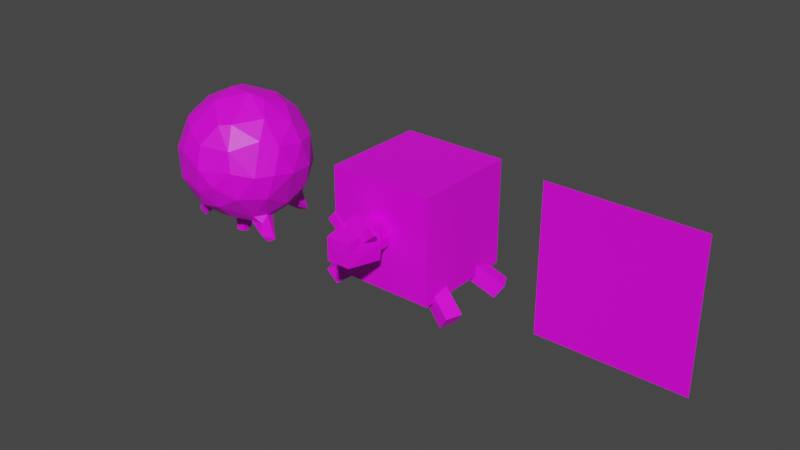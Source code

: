 # Source: superCow.blend  (saved by Blender 2.90.8; exported with 4.5.12 LTS)
import bpy
from mathutils import Matrix  # noqa: F401  (used for matrix-valued properties, if any)

bpy.ops.wm.read_factory_settings(use_empty=True)
scene = bpy.context.scene
scene.name = 'Scene'

# ---- collections
col_collection = bpy.data.collections.new('Collection'); scene.collection.children.link(col_collection)

# ---- images (referenced by path relative to the original .blend; pixels are not part of the script)
import os
ASSET_DIR = os.environ.get("B2B_ASSET_DIR", "")  # directory of the original .blend (textures are referenced by path, not embedded)
HERE = os.path.dirname(os.path.abspath(__file__))  # packed textures are extracted next to this script under _unpacked/

def load_image(name, relpath, width, height, colorspace="sRGB"):
    """Load a texture the original file referenced (path relative to the .blend, or extracted next to this script)."""
    p = next((c for c in (os.path.join(HERE, relpath), os.path.join(ASSET_DIR, relpath)) if relpath and os.path.exists(c)), "")
    if p:
        img = bpy.data.images.load(p, check_existing=True)
        img.name = name
    else:  # same state as the original file: an image datablock whose file is absent (Cycles renders it pink)
        img = bpy.data.images.new(name, width, height)
        img.source = "FILE"
        img.filepath = "//" + (relpath or name)
    img.colorspace_settings.name = colorspace
    return img
img_brown_guernsey_cow_jpg = load_image('brown-Guernsey-cow.jpg', 'brown-Guernsey-cow.jpg', 1024, 1024, 'sRGB')

# ---- materials (node trees are filled in below, after node groups)
mat_cow = bpy.data.materials.new('cow')

# ---- material node trees
mat_cow.use_nodes = True; mat_cow.node_tree.nodes.clear()
_N = mat_cow.node_tree.nodes; _L = mat_cow.node_tree.links
n0 = _N.new('ShaderNodeOutputMaterial'); n0.name = 'Material Output'; n0.location = (300, 300)
n1 = _N.new('ShaderNodeBsdfPrincipled'); n1.name = 'Principled BSDF'; n1.location = (10, 300)
n1.distribution = 'GGX'
n1.subsurface_method = 'BURLEY'
n1.inputs[3].default_value = 1.45
n1.inputs[27].default_value = (0.0, 0.0, 0.0, 1.0)
n1.inputs[28].default_value = 1.0
n2 = _N.new('ShaderNodeMapping'); n2.name = 'Mapping'; n2.location = (-642, 281)
n2.width = 240
n3 = _N.new('ShaderNodeTexCoord'); n3.name = 'Texture Coordinate'; n3.location = (-842, 264)
n4 = _N.new('ShaderNodeTexImage'); n4.name = 'Image Texture'; n4.location = (-342, 252)
n4.image = img_brown_guernsey_cow_jpg
_L.new(n1.outputs[0], n0.inputs[0])
_L.new(n4.outputs[0], n1.inputs[0])
_L.new(n2.outputs[0], n4.inputs[0])
_L.new(n3.outputs[2], n2.inputs[0])
n0.is_active_output = True

# ---- world
world_world = bpy.data.worlds.new('World'); scene.world = world_world
world_world.use_nodes = True; world_world.node_tree.nodes.clear()
_N = world_world.node_tree.nodes; _L = world_world.node_tree.links
n0 = _N.new('ShaderNodeOutputWorld'); n0.name = 'World Output'; n0.location = (300, 300)
n1 = _N.new('ShaderNodeBackground'); n1.name = 'Background'; n1.location = (10, 300)
n1.inputs[0].default_value = (0.05088, 0.05088, 0.05088, 1.0)
_L.new(n1.outputs[0], n0.inputs[0])
n0.is_active_output = True
world_world.color = (0.05088, 0.05088, 0.05088)
world_world.use_sun_shadow = False
world_world.sun_shadow_jitter_overblur = 0.0

# ---- meshes
me_icosphere = bpy.data.meshes.new('Icosphere')
me_icosphere.from_pydata([(-0.9008, -0.1945, -0.2065), (-0.7185, -0.568, -0.1751), (-0.6791, -0.4253, -0.4798), (-0.7078, -0.2292, -1.047), (-0.7214, -0.02246, -0.6216), (-0.6106, -0.239, -0.6824), (-0.6511, -0.3833, -0.9186), (-0.3799, -0.3035, -0.8274), (-0.4997, -0.3823, -0.7175), (-0.6193, -0.307, -1.047), (-0.4181, -0.1558, -0.8431), (-0.5638, -0.1106, -0.7621), (-0.4233, -0.8202, -0.2233), (-0.3766, -0.6399, -0.5824), (-0.09942, -0.7611, -0.5512), (-0.09953, -0.1887, -0.9201), (-0.2948, 0.04834, -0.888), (-0.02695, -0.8897, -0.2945), (-0.1121, -0.4489, -0.8102), (-0.04677, -0.2293, -1.122), (0.06306, -0.2304, -1.113), (-0.06972, -0.1356, -1.145), (-0.04581, -0.05515, -1.123), (0.04412, -0.05443, -1.121), (-0.08846, -0.00306, -0.9426), (-0.7516, -0.2337, 0.535), (-0.8416, -0.3985, 0.1729), (-0.6073, -0.7064, 0.1477), (-0.5304, -0.5396, 0.5647), (-0.3186, -0.8494, 0.2151), (-0.2745, -0.7369, 0.5109), (-0.13, -0.3845, 0.855), (-0.1923, -0.00565, 0.9241), (0.05533, -0.8541, 0.3932), (0.1931, -0.04943, 0.937), (-0.9021, 0.2424, -0.1366), (-0.7361, 0.5278, -0.2189), (-0.7999, 0.1855, -0.4693), (-0.4602, 0.7701, -0.3082), (-0.4239, 0.3305, -0.7947), (-0.5585, 0.3662, -0.681), (-0.5033, 0.5324, -0.598), (-0.5574, 0.568, -0.862), (-0.508, 0.5743, -0.9704), (-0.4713, 0.6556, -0.8568), (-0.3015, 0.4646, -0.7685), (-0.4245, 0.61, -0.965), (-0.3525, 0.564, -0.6744), (-0.3454, 0.8746, 0.05215), (-0.1115, 0.3743, -0.8516), (-0.1218, 0.6889, -0.6267), (-0.08103, 0.9301, 0.01609), (0.1218, 0.206, -0.911), (-0.06875, 0.8798, -0.3226), (0.262, 0.8869, -0.1591), (-0.897, 0.1365, 0.2519), (-0.5686, -0.1065, 0.7377), (-0.6906, 0.3452, 0.5462), (-0.7623, 0.5151, 0.1792), (-0.5786, 0.7079, 0.244), (-0.2697, 0.2551, 0.8703), (-0.2126, 0.543, 0.7295), (-0.4322, 0.6375, 0.5523), (0.003733, 0.835, 0.4529), (0.06745, -0.9417, 0.07203), (0.2212, -0.76, -0.4982), (0.2176, -0.5383, -0.7279), (0.08753, -0.204, -0.9222), (0.06934, -0.1299, -1.149), (0.08943, -0.009329, -0.9441), (0.407, -0.3589, -0.7911), (0.3793, -0.1408, -0.8552), (0.5341, -0.7064, -0.3152), (0.2622, -0.8823, -0.153), (0.5198, -0.4074, -0.6824), (0.4296, -0.27, -0.8747), (0.4964, -0.1493, -0.8595), (0.5187, -0.7764, 0.08307), (0.654, -0.2925, -1.067), (0.6113, -0.3496, -0.7845), (0.6136, -0.2494, -0.6785), (0.5784, -0.1182, -0.7375), (0.7473, 0.005787, -0.5589), (0.7511, -0.5599, 0.01052), (0.8778, -0.3259, 0.009718), (0.6179, -0.3772, -0.9519), (0.7899, -0.4004, -0.336), (0.7236, -0.2309, -1.03), (0.9433, -0.03014, -0.03524), (0.2023, -0.6494, 0.6537), (0.5965, -0.1805, 0.7039), (0.3776, 0.03549, 0.8581), (0.4651, -0.7368, 0.3711), (0.3598, -0.5544, 0.6721), (0.7082, -0.3952, 0.4754), (0.8486, -0.182, 0.3662), (0.2975, 0.4618, -0.764), (0.1416, 0.773, -0.5082), (0.4213, 0.3209, -0.7932), (0.3442, 0.5581, -0.6729), (0.3876, 0.8513, 0.1507), (0.4219, 0.5616, -0.9634), (0.4622, 0.6678, -0.9278), (0.5146, 0.6818, -0.3995), (0.5696, 0.3667, -0.6793), (0.8117, 0.3114, -0.377), (0.5558, 0.5956, -0.9252), (0.5028, 0.5447, -0.6027), (0.6497, 0.6612, -0.1348), (0.8658, 0.3586, -0.06601), (0.1693, 0.4612, 0.7995), (0.3645, 0.6446, 0.5846), (0.4279, 0.7669, 0.3362), (0.4638, 0.3512, 0.7245), (0.72, 0.1966, 0.5774), (0.8593, 0.2198, 0.3133), (0.6974, 0.5653, 0.2832)], [], [(1, 0, 2), (1, 26, 0), (3, 6, 5), (5, 2, 4), (2, 12, 1), (2, 13, 12), (8, 6, 7), (6, 9, 7), (3, 5, 11), (11, 5, 4), (18, 13, 8), (15, 7, 10), (14, 17, 12), (12, 17, 64), (18, 66, 14), (19, 67, 15), (0, 55, 35), (0, 26, 55), (27, 28, 26), (10, 11, 4, 16), (27, 12, 29), (27, 29, 30), (30, 31, 28), (28, 31, 56), (29, 64, 33), (29, 33, 30), (30, 89, 31), (4, 37, 40), (40, 37, 41), (37, 35, 36), (41, 37, 36), (4, 40, 39), (43, 39, 40), (41, 44, 42), (48, 38, 59), (4, 39, 16), (47, 45, 46), (46, 43, 44), (16, 45, 49), (24, 16, 49), (45, 47, 50), (49, 45, 50), (24, 49, 52), (97, 50, 53), (53, 51, 54), (55, 57, 58), (56, 60, 57), (60, 56, 32), (32, 34, 60), (17, 14, 65), (17, 65, 73), (19, 68, 20), (69, 22, 24), (65, 72, 73), (65, 66, 74), (73, 72, 77), (70, 85, 79), (79, 80, 74), (81, 76, 71), (86, 74, 80), (87, 81, 80), (79, 87, 80), (84, 86, 88), (88, 86, 82), (88, 82, 105), (31, 34, 32), (64, 92, 33), (33, 92, 89), (92, 77, 83), (93, 94, 90), (91, 90, 114), (83, 94, 92), (95, 114, 90), (95, 88, 115), (69, 24, 52), (97, 53, 54), (98, 52, 96), (98, 71, 52), (102, 99, 107), (107, 99, 103), (104, 81, 98), (98, 106, 104), (104, 107, 105), (105, 107, 103), (82, 104, 105), (109, 105, 108), (110, 111, 63), (112, 100, 63), (91, 114, 113), (116, 108, 100), (116, 100, 112), (109, 115, 88), (2, 0, 4), (4, 0, 37), (1, 12, 27), (5, 6, 8), (5, 8, 2), (8, 13, 2), (10, 9, 3), (10, 3, 11), (10, 7, 9), (14, 12, 13), (7, 18, 8), (15, 18, 7), (16, 15, 10), (24, 15, 16), (18, 14, 13), (21, 19, 15), (67, 18, 15), (24, 21, 15), (24, 22, 21), (27, 26, 1), (25, 26, 28), (27, 30, 28), (25, 28, 56), (29, 12, 64), (56, 31, 32), (89, 30, 33), (35, 37, 0), (36, 59, 38), (42, 43, 40), (43, 42, 44), (42, 40, 41), (38, 41, 36), (16, 39, 45), (43, 46, 39), (45, 39, 46), (47, 44, 41), (44, 47, 46), (38, 47, 41), (50, 47, 38), (53, 50, 38), (48, 53, 38), (51, 53, 48), (35, 55, 58), (55, 25, 57), (25, 56, 57), (36, 35, 58), (36, 58, 59), (58, 57, 59), (62, 57, 60), (59, 57, 62), (61, 62, 60), (48, 59, 62), (63, 62, 61), (63, 48, 62), (63, 61, 110), (51, 48, 63), (64, 17, 73), (66, 65, 14), (66, 18, 67), (19, 20, 67), (23, 68, 21), (68, 19, 21), (23, 22, 69), (69, 68, 23), (67, 20, 68), (67, 68, 69), (67, 70, 66), (70, 67, 71), (71, 67, 69), (64, 73, 77), (74, 72, 65), (75, 85, 70), (74, 66, 70), (71, 75, 70), (75, 71, 76), (77, 72, 83), (86, 72, 74), (74, 70, 79), (75, 78, 85), (76, 78, 75), (83, 72, 86), (85, 87, 79), (87, 85, 78), (80, 81, 82), (82, 86, 80), (84, 83, 86), (31, 89, 93), (34, 31, 93), (64, 77, 92), (89, 92, 93), (34, 93, 90), (91, 34, 90), (93, 92, 94), (94, 83, 84), (95, 90, 94), (94, 84, 95), (95, 84, 88), (52, 71, 69), (96, 52, 49), (96, 49, 50), (96, 50, 97), (97, 99, 96), (98, 81, 71), (101, 98, 96), (102, 101, 96), (99, 102, 96), (103, 99, 97), (103, 97, 54), (104, 82, 81), (98, 101, 106), (106, 101, 102), (102, 107, 106), (106, 107, 104), (108, 103, 54), (108, 54, 100), (108, 105, 103), (109, 108, 116), (109, 88, 105), (60, 34, 110), (60, 110, 61), (100, 54, 51), (63, 100, 51), (34, 91, 110), (111, 112, 63), (110, 91, 113), (113, 111, 110), (113, 114, 111), (111, 114, 116), (111, 116, 112), (116, 114, 115), (114, 95, 115), (116, 115, 109), (9, 6, 3), (22, 23, 21), (25, 55, 26), (76, 87, 78), (81, 87, 76)])
_uv = me_icosphere.uv_layers.new(name='UVMap')
_uv.uv.foreach_set('vector', [0.8377, 0.0001687, 0.9274, 0.08061, 0.836, 0.1135, 0.5652, 1.069, 0.5206, 0.9328, 0.6284, 0.9076, 0.5051, 0.6772, 0.5064, 0.6763, 0.5248, 0.7292, 0.8362, 0.1914, 0.836, 0.1135, 0.8771, 0.2151, 0.836, 0.1135, 0.7395, 0.001447, 0.8377, 0.0001687, 0.836, 0.1135, 0.7647, 0.1327, 0.7395, 0.001447, 0.5375, 0.6536, 0.5064, 0.6763, 0.4953, 0.6193, 0.5064, 0.6763, 0.5051, 0.6762, 0.4953, 0.6193, 0.5051, 0.6772, 0.5248, 0.7292, 0.4865, 0.7214, 0.839, 0.2295, 0.8362, 0.1914, 0.8771, 0.2151, 0.7517, 0.2291, 0.7647, 0.1327, 0.8066, 0.1832, 0.7731, 0.2826, 0.7982, 0.2235, 0.8146, 0.2453, 0.7115, 0.1487, 0.6673, 0.09596, 0.7395, 0.001447, 0.7395, 0.001447, 0.6673, 0.09596, 0.5921, 0.02105, 0.7517, 0.2291, 0.6987, 0.2536, 0.7115, 0.1487, 0.7673, 0.3072, 0.7537, 0.3036, 0.7729, 0.2834, 0.6284, 0.9076, 0.5249, 0.7765, 0.6121, 0.7175, 0.6284, 0.9076, 0.5206, 0.9328, 0.5249, 0.7765, 0.4753, 1.03, 0.4298, 0.9277, 0.5206, 0.9328, 0.8146, 0.2453, 0.839, 0.2295, 0.8771, 0.2151, 0.817, 0.3, 0.4753, 1.03, 0.4833, 1.191, 0.4113, 1.062, 0.4753, 1.03, 0.4113, 1.062, 0.3905, 0.9791, 0.3905, 0.9791, 0.3668, 0.8723, 0.4298, 0.9277, 0.4298, 0.9277, 0.3668, 0.8723, 0.4293, 0.8268, 0.4113, 1.062, 0.3236, 1.146, 0.3337, 1.025, 0.4113, 1.062, 0.3337, 1.025, 0.3905, 0.9791, 0.3905, 0.9791, 0.3151, 0.9362, 0.3668, 0.8723, 0.8771, 0.2151, 0.9259, 0.2387, 0.8893, 0.3236, 0.8893, 0.3236, 0.9259, 0.2387, 0.9075, 0.3693, 0.9259, 0.2387, 0.9998, 0.2023, 0.9998, 0.3283, 0.9075, 0.3693, 0.9259, 0.2387, 0.9998, 0.3283, 0.8771, 0.2151, 0.8893, 0.3236, 0.861, 0.3368, 0.6832, 0.738, 0.6826, 0.6906, 0.7178, 0.7168, 0.7048, 0.7942, 0.6823, 0.7451, 0.6873, 0.7414, 0.4531, 0.5225, 0.5313, 0.445, 0.4753, 0.6147, 0.8771, 0.2151, 0.861, 0.3368, 0.817, 0.3, 0.6593, 0.7788, 0.6527, 0.7292, 0.6804, 0.7389, 0.6804, 0.7389, 0.6832, 0.738, 0.6823, 0.7451, 0.817, 0.3, 0.8589, 0.3821, 0.8225, 0.388, 0.7858, 0.3155, 0.817, 0.3, 0.8225, 0.388, 0.8589, 0.3821, 0.8821, 0.3992, 0.8635, 0.4682, 0.8225, 0.388, 0.8589, 0.3821, 0.8635, 0.4682, 0.7858, 0.3155, 0.8225, 0.388, 0.7792, 0.3837, 0.8333, 0.5427, 0.8635, 0.4682, 0.8985, 0.5742, 0.4306, 0.3607, 0.4042, 0.4822, 0.3275, 0.3977, 0.5249, 0.7765, 0.463, 0.7324, 0.5139, 0.6632, 0.4293, 0.8268, 0.3911, 0.753, 0.463, 0.7324, 0.3911, 0.753, 0.4293, 0.8268, 0.3777, 0.8007, 0.3777, 0.8007, 0.3302, 0.801, 0.3911, 0.753, 0.6673, 0.09596, 0.7115, 0.1487, 0.6627, 0.1946, 0.6673, 0.09596, 0.6627, 0.1946, 0.6041, 0.1316, 0.7673, 0.3072, 0.7662, 0.3138, 0.7652, 0.3096, 0.7662, 0.3438, 0.7711, 0.3143, 0.7854, 0.3154, 0.6627, 0.1946, 0.6029, 0.2431, 0.6041, 0.1316, 0.6627, 0.1946, 0.6987, 0.2536, 0.6683, 0.3168, 0.6041, 0.1316, 0.6029, 0.2431, 0.5206, 0.1756, 0.5403, 0.7473, 0.5575, 0.6996, 0.5707, 0.7082, 0.5707, 0.7082, 0.5932, 0.682, 0.5821, 0.748, 0.6891, 0.3795, 0.6996, 0.3552, 0.7172, 0.3501, 0.5979, 0.3597, 0.6683, 0.3168, 0.6692, 0.3615, 0.5576, 0.6956, 0.5695, 0.6476, 0.5932, 0.682, 0.5707, 0.7082, 0.5576, 0.6956, 0.5932, 0.682, 0.5225, 0.4134, 0.5979, 0.3597, 0.5555, 0.5232, 0.5555, 0.5232, 0.5979, 0.3597, 0.665, 0.4387, 0.5555, 0.5232, 0.665, 0.4387, 0.6715, 0.5419, 0.3668, 0.8723, 0.3302, 0.801, 0.3777, 0.8007, 0.3236, 1.146, 0.2558, 0.9881, 0.3337, 1.025, 0.3337, 1.025, 0.2558, 0.9881, 0.3151, 0.9362, 0.2558, 0.9881, 0.2082, 1.062, 0.1362, 0.9832, 0.2925, 0.9099, 0.2257, 0.8751, 0.2658, 0.8181, 0.3061, 0.7791, 0.2658, 0.8181, 0.2481, 0.7248, 0.1362, 0.9832, 0.2257, 0.8751, 0.2558, 0.9881, 0.1932, 0.8123, 0.2481, 0.7248, 0.2658, 0.8181, 0.1932, 0.8123, 0.09475, 0.7449, 0.1986, 0.6934, 0.7662, 0.3438, 0.7858, 0.3155, 0.7792, 0.3837, 0.8333, 0.5427, 0.8985, 0.5742, 0.8332, 0.6754, 0.7492, 0.4459, 0.7792, 0.3837, 0.7775, 0.4622, 0.7492, 0.4459, 0.7172, 0.3501, 0.7792, 0.3837, 0.6195, 0.7197, 0.5888, 0.7096, 0.6135, 0.6643, 0.7526, 0.5214, 0.7786, 0.4979, 0.7601, 0.5906, 0.7298, 0.4812, 0.6891, 0.3795, 0.7492, 0.4459, 0.6466, 0.7641, 0.6225, 0.7189, 0.658, 0.6963, 0.7298, 0.4812, 0.7526, 0.5214, 0.6715, 0.5419, 0.6715, 0.5419, 0.7526, 0.5214, 0.7601, 0.5906, 0.665, 0.4387, 0.7298, 0.4812, 0.6715, 0.5419, 0.6305, 0.6302, 0.6715, 0.5419, 0.7209, 0.6751, 0.3394, 0.7008, 0.3127, 0.6407, 0.3707, 0.5966, 0.2997, 0.575, 0.3032, 0.5149, 0.3707, 0.5966, 0.3061, 0.7791, 0.2481, 0.7248, 0.2973, 0.7102, 0.2399, 0.6001, 0.2066, 0.4527, 0.3032, 0.5149, 0.2399, 0.6001, 0.3032, 0.5149, 0.2997, 0.575, 0.1344, 0.5777, 0.1986, 0.6934, 0.09475, 0.7449, 0.836, 0.1135, 0.9274, 0.08061, 0.8771, 0.2151, 0.8771, 0.2151, 0.9274, 0.08061, 0.9259, 0.2387, 0.5652, 1.069, 0.4833, 1.191, 0.4753, 1.03, 0.5248, 0.7292, 0.5064, 0.6763, 0.5375, 0.6536, 0.8362, 0.1914, 0.8066, 0.1832, 0.836, 0.1135, 0.8066, 0.1832, 0.7647, 0.1327, 0.836, 0.1135, 0.4683, 0.662, 0.5051, 0.6762, 0.5051, 0.6772, 0.4683, 0.662, 0.5051, 0.6772, 0.4865, 0.7214, 0.4683, 0.662, 0.4953, 0.6193, 0.5051, 0.6762, 0.7115, 0.1487, 0.7395, 0.001447, 0.7647, 0.1327, 0.7982, 0.2235, 0.7517, 0.2291, 0.8066, 0.1832, 0.7731, 0.2826, 0.7517, 0.2291, 0.7982, 0.2235, 0.817, 0.3, 0.7731, 0.2826, 0.8146, 0.2453, 0.7858, 0.3155, 0.7731, 0.2826, 0.817, 0.3, 0.7517, 0.2291, 0.7115, 0.1487, 0.7647, 0.1327, 0.7699, 0.3099, 0.7673, 0.3072, 0.7729, 0.2834, 0.753, 0.3035, 0.7517, 0.2291, 0.7731, 0.2826, 0.7854, 0.3154, 0.7699, 0.3099, 0.7729, 0.2834, 0.7854, 0.3154, 0.7711, 0.3143, 0.7699, 0.3099, 0.4753, 1.03, 0.5206, 0.9328, 0.5652, 1.069, 0.4663, 0.8606, 0.5206, 0.9328, 0.4298, 0.9277, 0.4753, 1.03, 0.3905, 0.9791, 0.4298, 0.9277, 0.4663, 0.8606, 0.4298, 0.9277, 0.4293, 0.8268, 0.4113, 1.062, 0.4833, 1.191, 0.3236, 1.146, 0.4293, 0.8268, 0.3668, 0.8723, 0.3777, 0.8007, 0.3151, 0.9362, 0.3905, 0.9791, 0.3337, 1.025, 0.9998, 0.2023, 0.9259, 0.2387, 0.9274, 0.08061, 0.5872, 0.5757, 0.4753, 0.6147, 0.5313, 0.445, 0.6873, 0.7414, 0.6832, 0.738, 0.7178, 0.7168, 0.6832, 0.738, 0.6873, 0.7414, 0.6823, 0.7451, 0.6873, 0.7414, 0.7178, 0.7168, 0.7048, 0.7942, 0.9645, 0.4588, 0.9075, 0.3693, 0.9998, 0.3283, 0.817, 0.3, 0.861, 0.3368, 0.8589, 0.3821, 0.6832, 0.738, 0.6804, 0.7389, 0.6826, 0.6906, 0.6527, 0.7292, 0.6826, 0.6906, 0.6804, 0.7389, 0.6593, 0.7788, 0.6823, 0.7451, 0.7048, 0.7942, 0.6823, 0.7451, 0.6593, 0.7788, 0.6804, 0.7389, 0.9645, 0.4588, 0.8821, 0.3992, 0.9075, 0.3693, 0.8635, 0.4682, 0.8821, 0.3992, 0.9645, 0.4588, 0.8985, 0.5742, 0.8635, 0.4682, 0.9645, 0.4588, 0.4531, 0.5225, 0.4306, 0.3607, 0.5313, 0.445, 0.4042, 0.4822, 0.4306, 0.3607, 0.4531, 0.5225, 0.6121, 0.7175, 0.5249, 0.7765, 0.5139, 0.6632, 0.5249, 0.7765, 0.4663, 0.8606, 0.463, 0.7324, 0.4663, 0.8606, 0.4293, 0.8268, 0.463, 0.7324, 0.5872, 0.5757, 0.6121, 0.7175, 0.5139, 0.6632, 0.5872, 0.5757, 0.5139, 0.6632, 0.4753, 0.6147, 0.5139, 0.6632, 0.463, 0.7324, 0.4753, 0.6147, 0.4281, 0.6639, 0.463, 0.7324, 0.3911, 0.753, 0.4753, 0.6147, 0.463, 0.7324, 0.4281, 0.6639, 0.3905, 0.6901, 0.4281, 0.6639, 0.3911, 0.753, 0.4531, 0.5225, 0.4753, 0.6147, 0.4281, 0.6639, 0.3707, 0.5966, 0.4281, 0.6639, 0.3905, 0.6901, 0.3707, 0.5966, 0.4531, 0.5225, 0.4281, 0.6639, 0.3707, 0.5966, 0.3905, 0.6901, 0.3394, 0.7008, 0.4042, 0.4822, 0.4531, 0.5225, 0.3707, 0.5966, 0.5921, 0.02105, 0.6673, 0.09596, 0.6041, 0.1316, 0.6987, 0.2536, 0.6627, 0.1946, 0.7115, 0.1487, 0.6987, 0.2536, 0.7517, 0.2291, 0.753, 0.3035, 0.7673, 0.3072, 0.7652, 0.3096, 0.7537, 0.3036, 0.7683, 0.3164, 0.7662, 0.3138, 0.7699, 0.3099, 0.7662, 0.3138, 0.7673, 0.3072, 0.7699, 0.3099, 0.7683, 0.3164, 0.7711, 0.3143, 0.7662, 0.3438, 0.7662, 0.3438, 0.7662, 0.3138, 0.7683, 0.3164, 0.7537, 0.3036, 0.7652, 0.3096, 0.7662, 0.3138, 0.753, 0.3035, 0.7662, 0.3138, 0.7662, 0.3438, 0.753, 0.3035, 0.6942, 0.3141, 0.6987, 0.2536, 0.6942, 0.3141, 0.753, 0.3035, 0.7172, 0.3501, 0.7172, 0.3501, 0.753, 0.3035, 0.7662, 0.3438, 0.5921, 0.02105, 0.6041, 0.1316, 0.5206, 0.1756, 0.6683, 0.3168, 0.6029, 0.2431, 0.6627, 0.1946, 0.5288, 0.707, 0.5575, 0.6996, 0.5403, 0.7473, 0.6683, 0.3168, 0.6987, 0.2536, 0.6942, 0.3141, 0.7172, 0.3501, 0.702, 0.3376, 0.6942, 0.3141, 0.702, 0.3376, 0.7172, 0.3501, 0.6996, 0.3552, 0.5206, 0.1756, 0.6029, 0.2431, 0.5162, 0.3071, 0.5979, 0.3597, 0.6029, 0.2431, 0.6683, 0.3168, 0.5821, 0.748, 0.5403, 0.7473, 0.5707, 0.7082, 0.5288, 0.707, 0.5569, 0.6963, 0.5575, 0.6996, 0.5392, 0.6639, 0.5569, 0.6963, 0.5288, 0.707, 0.5162, 0.3071, 0.6029, 0.2431, 0.5979, 0.3597, 0.5575, 0.6996, 0.5576, 0.6956, 0.5707, 0.7082, 0.5576, 0.6956, 0.5575, 0.6996, 0.5569, 0.6963, 0.6692, 0.3615, 0.6891, 0.3795, 0.665, 0.4387, 0.665, 0.4387, 0.5979, 0.3597, 0.6692, 0.3615, 0.5225, 0.4134, 0.5162, 0.3071, 0.5979, 0.3597, 0.3668, 0.8723, 0.3151, 0.9362, 0.2925, 0.9099, 0.3302, 0.801, 0.3668, 0.8723, 0.2925, 0.9099, 0.3236, 1.146, 0.2082, 1.062, 0.2558, 0.9881, 0.3151, 0.9362, 0.2558, 0.9881, 0.2925, 0.9099, 0.3302, 0.801, 0.2925, 0.9099, 0.2658, 0.8181, 0.3061, 0.7791, 0.3302, 0.801, 0.2658, 0.8181, 0.2925, 0.9099, 0.2558, 0.9881, 0.2257, 0.8751, 0.2257, 0.8751, 0.1362, 0.9832, 0.1102, 0.8791, 0.1932, 0.8123, 0.2658, 0.8181, 0.2257, 0.8751, 0.2257, 0.8751, 0.1102, 0.8791, 0.1932, 0.8123, 0.1932, 0.8123, 0.1102, 0.8791, 0.09475, 0.7449, 0.7792, 0.3837, 0.7172, 0.3501, 0.7662, 0.3438, 0.7775, 0.4622, 0.7792, 0.3837, 0.8225, 0.388, 0.7775, 0.4622, 0.8225, 0.388, 0.8635, 0.4682, 0.7775, 0.4622, 0.8635, 0.4682, 0.8333, 0.5427, 0.8333, 0.5427, 0.7786, 0.4979, 0.7775, 0.4622, 0.7492, 0.4459, 0.6891, 0.3795, 0.7172, 0.3501, 0.6207, 0.7238, 0.6466, 0.7641, 0.5966, 0.7557, 0.6195, 0.7197, 0.6207, 0.7238, 0.5966, 0.7557, 0.5888, 0.7096, 0.6195, 0.7197, 0.5966, 0.7557, 0.7601, 0.5906, 0.7786, 0.4979, 0.8333, 0.5427, 0.7601, 0.5906, 0.8333, 0.5427, 0.8332, 0.6754, 0.7298, 0.4812, 0.665, 0.4387, 0.6891, 0.3795, 0.6466, 0.7641, 0.6207, 0.7238, 0.6225, 0.7189, 0.6225, 0.7189, 0.6207, 0.7238, 0.6195, 0.7197, 0.6195, 0.7197, 0.6135, 0.6643, 0.6225, 0.7189, 0.6225, 0.7189, 0.6135, 0.6643, 0.658, 0.6963, 0.7209, 0.6751, 0.7601, 0.5906, 0.8332, 0.6754, 0.2066, 0.4527, 0.3275, 0.3977, 0.3032, 0.5149, 0.7209, 0.6751, 0.6715, 0.5419, 0.7601, 0.5906, 0.1344, 0.5777, 0.2066, 0.4527, 0.2399, 0.6001, 0.6305, 0.6302, 0.5555, 0.5232, 0.6715, 0.5419, 0.3911, 0.753, 0.3302, 0.801, 0.3394, 0.7008, 0.3911, 0.753, 0.3394, 0.7008, 0.3905, 0.6901, 0.3032, 0.5149, 0.3275, 0.3977, 0.4042, 0.4822, 0.3707, 0.5966, 0.3032, 0.5149, 0.4042, 0.4822, 0.3302, 0.801, 0.3061, 0.7791, 0.3394, 0.7008, 0.3127, 0.6407, 0.2997, 0.575, 0.3707, 0.5966, 0.3394, 0.7008, 0.3061, 0.7791, 0.2973, 0.7102, 0.2973, 0.7102, 0.3127, 0.6407, 0.3394, 0.7008, 0.2973, 0.7102, 0.2481, 0.7248, 0.3127, 0.6407, 0.3127, 0.6407, 0.2481, 0.7248, 0.2399, 0.6001, 0.3127, 0.6407, 0.2399, 0.6001, 0.2997, 0.575, 0.2399, 0.6001, 0.2481, 0.7248, 0.1986, 0.6934, 0.2481, 0.7248, 0.1932, 0.8123, 0.1986, 0.6934, 0.2399, 0.6001, 0.1986, 0.6934, 0.1344, 0.5777, 0.5051, 0.6762, 0.5064, 0.6763, 0.5051, 0.6772, 0.7711, 0.3143, 0.7683, 0.3164, 0.7699, 0.3099, 0.4663, 0.8606, 0.5249, 0.7765, 0.5206, 0.9328, 0.5392, 0.6639, 0.5576, 0.6956, 0.5569, 0.6963, 0.5695, 0.6476, 0.5576, 0.6956, 0.5392, 0.6639])
me_icosphere.materials.append(mat_cow)
me_icosphere.remesh_voxel_size = 0.02
me_icosphere.use_remesh_fix_poles = True
me_icosphere.use_remesh_preserve_attributes = False
me_icosphere.use_mirror_vertex_groups = False
me_icosphere.update()
me_cube = bpy.data.meshes.new('Cube')
me_cube.from_pydata([(-0.7156, -0.7156, -0.7156), (-0.7156, -0.7156, 0.7156), (-0.7156, 0.7156, -0.7156), (-0.7156, 0.7156, 0.7156), (-0.837, -0.6008, -1.005), (-0.9602, -0.6398, -0.826), (-0.9036, -0.3904, -1.005), (-1.027, -0.4294, -0.826), (-0.3204, -0.4372, -0.6135), (-0.4435, -0.4762, -0.4346), (-0.387, -0.2269, -0.6135), (-0.5101, -0.2659, -0.4346), (-0.9191, 0.3865, -1.005), (-1.032, 0.4494, -0.826), (-0.8116, 0.5791, -1.005), (-0.9244, 0.6421, -0.826), (-0.446, 0.1223, -0.6135), (-0.5588, 0.1852, -0.4346), (-0.3384, 0.3149, -0.6135), (-0.4512, 0.3779, -0.4346), (-0.1718, -0.8621, 0.07798), (-0.1855, -0.5588, 0.07798), (-0.2229, -0.942, 0.07798), (-0.1567, -1.453, 0.07798), (-0.1594, -1.452, 0.2317), (-0.1594, -1.452, -0.07575), (-0.1937, -0.9472, -0.1599), (-0.1937, -0.9472, 0.3159), (-0.1501, -0.5651, 0.2284), (-0.1501, -0.5651, -0.07246), (-0.1501, -0.866, 0.2284), (-0.1501, -0.866, -0.07246), (-0.352, -1.221, 0.3154), (-0.2678, -1.221, 0.4141), (-0.352, -1.176, 0.3154), (-0.2678, -1.176, 0.4141), (-0.08837, -1.221, 0.09057), (-0.00418, -1.221, 0.1893), (-0.08837, -1.176, 0.09057), (-0.00418, -1.176, 0.1893), (-0.08393, 0.432, -0.08393), (-0.08393, 0.432, 0.08393), (-0.08393, 0.9991, -0.08393), (-0.08393, 0.9991, 0.08393), (0.08393, 0.432, -0.08393), (0.08393, 0.432, 0.08393), (0.08393, 0.9991, -0.08393), (0.7156, -0.7156, -0.7156), (0.7156, -0.7156, 0.7156), (0.7156, 0.7156, -0.7156), (0.7156, 0.7156, 0.7156), (0.837, -0.6008, -1.005), (0.9602, -0.6398, -0.826), (0.9036, -0.3904, -1.005), (1.027, -0.4294, -0.826), (0.3204, -0.4372, -0.6135), (0.4435, -0.4762, -0.4346), (0.387, -0.2269, -0.6135), (0.5101, -0.2659, -0.4346), (0.9191, 0.3865, -1.005), (1.032, 0.4494, -0.826), (0.8116, 0.5791, -1.005), (0.9244, 0.6421, -0.826), (0.446, 0.1223, -0.6135), (0.5588, 0.1852, -0.4346), (0.3384, 0.3149, -0.6135), (0.4512, 0.3779, -0.4346), (0.1718, -0.8621, 0.07798), (0.1855, -0.5588, 0.07798), (0.0, -0.5656, 0.07798), (0.0, -0.869, 0.07798), (0.0, -0.9508, 0.07798), (0.2229, -0.942, 0.07798), (0.1567, -1.453, 0.07798), (0.0, -1.46, 0.07798), (0.0, -1.452, -0.07575), (0.0, -1.452, 0.2317), (0.1594, -1.452, 0.2317), (0.1594, -1.452, -0.07575), (0.0, -0.9472, -0.1599), (0.1937, -0.9472, -0.1599), (0.1937, -0.9472, 0.3159), (0.0, -0.9472, 0.3159), (0.0, -0.5651, 0.2284), (0.0, -0.5651, -0.07246), (0.0, -0.866, 0.2284), (0.0, -0.866, -0.07246), (0.1501, -0.5651, 0.2284), (0.1501, -0.5651, -0.07246), (0.1501, -0.866, 0.2284), (0.1501, -0.866, -0.07246), (0.352, -1.221, 0.3154), (0.2678, -1.221, 0.4141), (0.352, -1.176, 0.3154), (0.2678, -1.176, 0.4141), (0.1021, -1.221, 0.1023), (0.01792, -1.221, 0.201), (0.1021, -1.176, 0.1023), (0.01792, -1.176, 0.201), (0.08393, 0.9991, 0.08393)], [], [(0, 1, 3, 2), (49, 2, 3, 50), (49, 47, 0, 2), (0, 47, 48, 1), (4, 5, 7, 6), (6, 7, 11, 10), (10, 11, 9, 8), (8, 9, 5, 4), (6, 10, 8, 4), (11, 7, 5, 9), (12, 13, 15, 14), (14, 15, 19, 18), (18, 19, 17, 16), (16, 17, 13, 12), (14, 18, 16, 12), (19, 15, 13, 17), (20, 30, 28, 21), (29, 84, 86, 31), (83, 28, 30, 85), (26, 79, 75, 25), (85, 30, 27, 82), (31, 86, 79, 26), (20, 31, 26, 22), (74, 76, 24, 23), (22, 26, 25, 23), (82, 27, 24, 76), (27, 22, 23, 24), (75, 74, 23, 25), (30, 20, 22, 27), (31, 20, 21, 29), (32, 33, 35, 34), (34, 35, 39, 38), (36, 37, 33, 32), (34, 38, 36, 32), (39, 35, 33, 37), (40, 41, 43, 42), (42, 43, 99, 46), (46, 99, 45, 44), (42, 46, 44, 40), (99, 43, 41, 45), (47, 49, 50, 48), (51, 53, 54, 52), (53, 57, 58, 54), (57, 55, 56, 58), (55, 51, 52, 56), (53, 51, 55, 57), (58, 56, 52, 54), (59, 61, 62, 60), (61, 65, 66, 62), (65, 63, 64, 66), (63, 59, 60, 64), (61, 59, 63, 65), (66, 64, 60, 62), (67, 68, 87, 89), (69, 70, 85, 83), (70, 71, 82, 85), (88, 90, 86, 84), (83, 85, 89, 87), (80, 78, 75, 79), (85, 82, 81, 89), (90, 80, 79, 86), (67, 72, 80, 90), (74, 73, 77, 76), (72, 73, 78, 80), (82, 76, 77, 81), (71, 74, 76, 82), (79, 75, 74, 71), (81, 77, 73, 72), (75, 78, 73, 74), (89, 81, 72, 67), (86, 79, 71, 70), (84, 86, 70, 69), (90, 88, 68, 67), (91, 93, 94, 92), (93, 97, 98, 94), (95, 91, 92, 96), (93, 91, 95, 97), (98, 96, 92, 94), (1, 48, 50, 3)])
_uv = me_cube.uv_layers.new(name='UVMap')
_uv.uv.foreach_set('vector', [0.1411, 0.0003009, 0.2819, 0.212, 0.1411, 0.4237, 0.0003009, 0.212, 0.1411, 0.8471, 0.0003007, 0.6354, 0.1411, 0.4237, 0.2819, 0.6354, 0.7631, 0.0003007, 0.7631, 0.2997, 0.564, 0.2997, 0.564, 0.0003008, 0.4227, 0.0003007, 0.5634, 0.212, 0.4227, 0.4237, 0.2819, 0.212, 0.8783, 0.08164, 0.8476, 0.08164, 0.8476, 0.03548, 0.8783, 0.03548, 0.5857, 0.827, 0.564, 0.7944, 0.6298, 0.6955, 0.6515, 0.7281, 0.6515, 0.7281, 0.6298, 0.6955, 0.6515, 0.6628, 0.6732, 0.6955, 0.6732, 0.6955, 0.6515, 0.6628, 0.7173, 0.564, 0.739, 0.5966, 0.7173, 0.827, 0.6515, 0.7281, 0.6732, 0.6955, 0.739, 0.7944, 0.6298, 0.6955, 0.564, 0.5966, 0.5857, 0.564, 0.6515, 0.6628, 0.4573, 0.8477, 0.4573, 0.8939, 0.4266, 0.8939, 0.4266, 0.8477, 0.5857, 0.5634, 0.564, 0.5307, 0.6298, 0.4318, 0.6515, 0.4645, 0.6515, 0.4645, 0.6298, 0.4318, 0.6515, 0.3992, 0.6732, 0.4318, 0.6732, 0.4318, 0.6515, 0.3992, 0.7173, 0.3003, 0.739, 0.3329, 0.7173, 0.5634, 0.6515, 0.4645, 0.6732, 0.4318, 0.739, 0.5307, 0.6298, 0.4318, 0.564, 0.3329, 0.5857, 0.3003, 0.6515, 0.3992, 0.5627, 0.8802, 0.5633, 0.912, 0.5215, 0.9124, 0.5204, 0.88, 0.3842, 0.8791, 0.3842, 0.8477, 0.426, 0.8477, 0.426, 0.8791, 0.5216, 0.9438, 0.5215, 0.9124, 0.5633, 0.912, 0.5634, 0.9434, 0.9089, 0.1072, 0.9359, 0.1072, 0.9359, 0.2144, 0.9137, 0.2144, 0.564, 0.8604, 0.5929, 0.858, 0.5953, 0.8867, 0.5653, 0.8949, 0.915, 0.08225, 0.9359, 0.08225, 0.9359, 0.1072, 0.9089, 0.1072, 0.6187, 0.84, 0.6421, 0.8276, 0.6592, 0.8443, 0.6247, 0.8606, 0.6322, 0.9951, 0.6083, 0.9855, 0.6179, 0.9564, 0.6365, 0.9611, 0.6247, 0.8606, 0.6592, 0.8443, 0.6592, 0.9611, 0.6365, 0.9611, 0.5653, 0.8949, 0.5953, 0.8867, 0.6179, 0.9564, 0.6083, 0.9855, 0.5953, 0.8867, 0.6247, 0.8606, 0.6365, 0.9611, 0.6179, 0.9564, 0.6569, 0.9997, 0.6322, 0.9951, 0.6365, 0.9611, 0.6592, 0.9611, 0.5929, 0.858, 0.6187, 0.84, 0.6247, 0.8606, 0.5953, 0.8867, 0.5634, 0.8484, 0.5627, 0.8802, 0.5204, 0.88, 0.5216, 0.8477, 0.5135, 0.9296, 0.4955, 0.9296, 0.4955, 0.9202, 0.5135, 0.9202, 0.5135, 0.9202, 0.4955, 0.9202, 0.4955, 0.8477, 0.5135, 0.8477, 0.8969, 0.08164, 0.8789, 0.08164, 0.8789, 0.009158, 0.8969, 0.009158, 0.5135, 0.9202, 0.5135, 0.8477, 0.5198, 0.8477, 0.5198, 0.9202, 0.4955, 0.8477, 0.4955, 0.9202, 0.4892, 0.9202, 0.4892, 0.8477, 0.8195, 0.191, 0.836, 0.2158, 0.7803, 0.2997, 0.7637, 0.2749, 0.3836, 0.8477, 0.3836, 0.8828, 0.3602, 0.8828, 0.3602, 0.8477, 0.8918, 0.08225, 0.9083, 0.1071, 0.8526, 0.191, 0.836, 0.1661, 0.7637, 0.1071, 0.7803, 0.08225, 0.836, 0.1661, 0.8195, 0.191, 0.9083, 0.2749, 0.8918, 0.2997, 0.836, 0.2158, 0.8526, 0.191, 0.5634, 0.6354, 0.4227, 0.8471, 0.2819, 0.6354, 0.4227, 0.4237, 0.4579, 0.8477, 0.4886, 0.8477, 0.4886, 0.8939, 0.4579, 0.8939, 0.8928, 0.827, 0.827, 0.7281, 0.8487, 0.6955, 0.9145, 0.7944, 0.827, 0.7281, 0.8053, 0.6955, 0.827, 0.6628, 0.8487, 0.6955, 0.8053, 0.6955, 0.7396, 0.5966, 0.7613, 0.564, 0.827, 0.6628, 0.7613, 0.827, 0.7396, 0.7944, 0.8053, 0.6955, 0.827, 0.7281, 0.8487, 0.6955, 0.827, 0.6628, 0.8928, 0.564, 0.9145, 0.5966, 0.847, 0.08181, 0.8163, 0.08181, 0.8163, 0.03565, 0.847, 0.03565, 0.7613, 0.3003, 0.827, 0.3992, 0.8053, 0.4318, 0.7396, 0.3329, 0.827, 0.3992, 0.8487, 0.4318, 0.827, 0.4645, 0.8053, 0.4318, 0.8487, 0.4318, 0.9145, 0.5307, 0.8928, 0.5634, 0.827, 0.4645, 0.8928, 0.3003, 0.9145, 0.3329, 0.8487, 0.4318, 0.827, 0.3992, 0.8053, 0.4318, 0.827, 0.4645, 0.7613, 0.5634, 0.7396, 0.5307, 0.923, 0.8912, 0.8807, 0.8913, 0.8818, 0.859, 0.9236, 0.8594, 0.8801, 0.8774, 0.8379, 0.8774, 0.8383, 0.8459, 0.8801, 0.8459, 0.8379, 0.8774, 0.8265, 0.8774, 0.827, 0.8276, 0.8383, 0.8459, 0.7637, 0.00365, 0.8056, 0.00365, 0.8056, 0.03504, 0.7637, 0.03504, 0.8819, 0.8276, 0.9238, 0.828, 0.9236, 0.8594, 0.8818, 0.859, 0.9151, 0.4075, 0.9199, 0.3003, 0.9421, 0.3003, 0.9421, 0.4075, 0.6598, 0.9669, 0.6611, 0.9324, 0.6911, 0.9406, 0.6887, 0.9693, 0.9212, 0.4324, 0.9151, 0.4075, 0.9421, 0.4075, 0.9421, 0.4324, 0.7145, 0.9873, 0.7205, 0.9667, 0.755, 0.983, 0.7379, 0.9997, 0.728, 0.8323, 0.7323, 0.8662, 0.7137, 0.871, 0.7041, 0.8419, 0.7205, 0.9667, 0.7323, 0.8662, 0.755, 0.8662, 0.755, 0.983, 0.6611, 0.9324, 0.7041, 0.8419, 0.7137, 0.871, 0.6911, 0.9406, 0.8265, 0.8774, 0.7556, 0.8774, 0.7567, 0.8452, 0.827, 0.8276, 0.827, 0.9272, 0.7567, 0.9096, 0.7556, 0.8774, 0.8265, 0.8774, 0.6911, 0.9406, 0.7137, 0.871, 0.7323, 0.8662, 0.7205, 0.9667, 0.7527, 0.8276, 0.755, 0.8662, 0.7323, 0.8662, 0.728, 0.8323, 0.6887, 0.9693, 0.6911, 0.9406, 0.7205, 0.9667, 0.7145, 0.9873, 0.8383, 0.9089, 0.827, 0.9272, 0.8265, 0.8774, 0.8379, 0.8774, 0.8801, 0.9089, 0.8383, 0.9089, 0.8379, 0.8774, 0.8801, 0.8774, 0.9238, 0.9229, 0.8819, 0.9237, 0.8807, 0.8913, 0.923, 0.8912, 0.7637, 0.04507, 0.77, 0.04507, 0.77, 0.07222, 0.7637, 0.07222, 0.77, 0.04507, 0.8157, 0.04507, 0.8157, 0.07222, 0.77, 0.07222, 0.9156, 0.009158, 0.9156, 0.07787, 0.8975, 0.07787, 0.8975, 0.009158, 0.77, 0.04507, 0.77, 0.03565, 0.8157, 0.03565, 0.8157, 0.04507, 0.8157, 0.07222, 0.8157, 0.08164, 0.77, 0.08164, 0.77, 0.07222, 0.2819, 0.212, 0.4227, 0.4237, 0.2819, 0.6354, 0.1411, 0.4237])
me_cube.materials.append(mat_cow)
me_cube.use_remesh_fix_poles = True
me_cube.use_remesh_preserve_attributes = False
me_cube.use_mirror_vertex_groups = False
me_cube.update()
me_plane = bpy.data.meshes.new('Plane')
me_plane.from_pydata([(-1.0, 4.371e-08, -1.0), (1.0, 4.371e-08, -1.0), (-1.0, -4.371e-08, 1.0), (1.0, -4.371e-08, 1.0)], [], [(0, 1, 3, 2)])
_uv = me_plane.uv_layers.new(name='UVMap')
_uv.uv.foreach_set('vector', [0.0, 0.0, 1.0, 0.0, 1.0, 1.0, 0.0, 1.0])
me_plane.materials.append(mat_cow)
me_plane.use_remesh_fix_poles = True
me_plane.use_remesh_preserve_attributes = False
me_plane.use_mirror_vertex_groups = False
me_plane.update()

# ---- objects
ob_low_poly_sphere_cow = bpy.data.objects.new('low_poly_sphere_cow', me_icosphere)
ob_cube_cow = bpy.data.objects.new('cube_cow', me_cube)
ob_hyperplane_cow = bpy.data.objects.new('hyperplane_cow', me_plane)

# ---- transforms, parenting, visibility, modifiers, constraints
ob_low_poly_sphere_cow.location = (0.0, 0.0, 0.0)
ob_low_poly_sphere_cow.lineart.crease_threshold = 0.0
ob_cube_cow.location = (3.06, 0.0, 0.0)
ob_cube_cow.lineart.crease_threshold = 0.0
ob_hyperplane_cow.location = (5.835, 0.0, 0.0)
ob_hyperplane_cow.lineart.crease_threshold = 0.0

# ---- collection membership
col_collection.objects.link(ob_low_poly_sphere_cow)
col_collection.objects.link(ob_cube_cow)
col_collection.objects.link(ob_hyperplane_cow)

# ---- scene / render settings (as saved in the file)
scene.frame_start = 1; scene.frame_end = 250; scene.frame_set(1)
scene.render.engine = 'CYCLES'
scene.cycles.feature_set = 'EXPERIMENTAL'
scene.cycles.use_denoising = False
scene.cycles.samples = 128
scene.cycles.sampling_pattern = 'TABULATED_SOBOL'
scene.cycles.use_adaptive_sampling = False
scene.cycles.use_light_tree = False
scene.view_settings.view_transform = 'Filmic'
bpy.context.view_layer.update()

# ---- added for rendering (the .blend has no active camera and no usable light): camera, sun
cam_auto = bpy.data.cameras.new('AutoCamera')
cam_auto.lens = 50.0
cam_auto.sensor_width = 36.0
cam_auto.clip_end = 1000.0
ob_auto_camera = bpy.data.objects.new('AutoCamera', cam_auto)
scene.collection.objects.link(ob_auto_camera)
ob_auto_camera.location = (10.7366, -9.55473, 6.14163)
ob_auto_camera.rotation_euler = (1.09748, -7.21219e-08, 0.694738)
scene.camera = ob_auto_camera
light_auto_sun = bpy.data.lights.new('AutoSun', 'SUN')
light_auto_sun.energy = 3.0
light_auto_sun.angle = 0.0523599
ob_auto_sun = bpy.data.objects.new('AutoSun', light_auto_sun)
scene.collection.objects.link(ob_auto_sun)
ob_auto_sun.rotation_euler = (0.872665, 0.174533, 0.523599)
bpy.context.view_layer.update()

